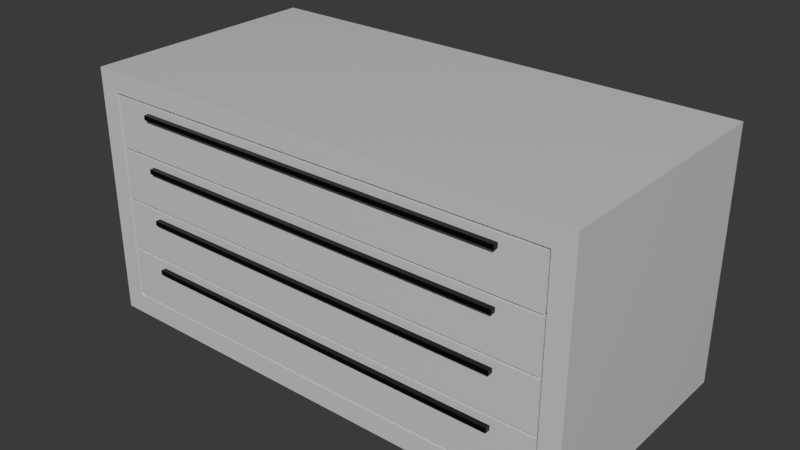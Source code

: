 # Source: Drawer_Cabinet_Wide.blend  (saved by Blender 5.2.44; exported with 4.5.12 LTS)
import bpy
from mathutils import Matrix  # noqa: F401  (used for matrix-valued properties, if any)

bpy.ops.wm.read_factory_settings(use_empty=True)
scene = bpy.context.scene
scene.name = 'Scene'

# ---- materials (node trees are filled in below, after node groups)
mat_drawercabinet_white = bpy.data.materials.new('DrawerCabinet_White')
mat_drawercabinet_handleblack = bpy.data.materials.new('DrawerCabinet_HandleBlack')

# ---- material node trees
mat_drawercabinet_white.use_nodes = True; mat_drawercabinet_white.node_tree.nodes.clear()
_N = mat_drawercabinet_white.node_tree.nodes; _L = mat_drawercabinet_white.node_tree.links
n0 = _N.new('ShaderNodeBsdfPrincipled'); n0.name = 'Principled BSDF'; n0.location = (-200, 100)
n0.inputs[0].default_value = (0.96, 0.97, 0.98, 1.0)
n0.inputs[1].default_value = 0.28
n0.inputs[2].default_value = 0.12
n0.inputs[10].default_value = 0.005
n1 = _N.new('ShaderNodeOutputMaterial'); n1.name = 'Material Output'; n1.location = (200, 100)
_L.new(n0.outputs[0], n1.inputs[0])
n1.is_active_output = True
mat_drawercabinet_handleblack.use_nodes = True; mat_drawercabinet_handleblack.node_tree.nodes.clear()
_N = mat_drawercabinet_handleblack.node_tree.nodes; _L = mat_drawercabinet_handleblack.node_tree.links
n0 = _N.new('ShaderNodeBsdfPrincipled'); n0.name = 'Principled BSDF'; n0.location = (-200, 100)
n0.inputs[0].default_value = (0.02, 0.02, 0.02, 1.0)
n0.inputs[1].default_value = 0.85
n0.inputs[2].default_value = 0.32
n0.inputs[10].default_value = 0.005
n1 = _N.new('ShaderNodeOutputMaterial'); n1.name = 'Material Output'; n1.location = (200, 100)
_L.new(n0.outputs[0], n1.inputs[0])
n1.is_active_output = True

# ---- world
world_world = bpy.data.worlds.new('World'); scene.world = world_world
world_world.use_nodes = True; world_world.node_tree.nodes.clear()
_N = world_world.node_tree.nodes; _L = world_world.node_tree.links
n0 = _N.new('ShaderNodeBackground'); n0.name = 'Background'; n0.location = (10, 300)
n0.inputs[0].default_value = (0.05, 0.05, 0.05, 1.0)
n1 = _N.new('ShaderNodeOutputWorld'); n1.name = 'World Output'; n1.location = (300, 300)
_L.new(n0.outputs[0], n1.inputs[0])
n1.is_active_output = True

# ---- meshes
me_drawer_cabinet_wide = bpy.data.meshes.new('Drawer_Cabinet_Wide')
me_drawer_cabinet_wide.from_pydata([(-1.0, -0.48, 0.0), (1.0, -0.48, 0.0), (1.0, 0.5, 0.0), (-1.0, 0.5, 0.0), (-1.0, -0.48, 0.08), (1.0, -0.48, 0.08), (1.0, 0.5, 0.08), (-1.0, 0.5, 0.08), (-1.0, -0.48, 0.92), (1.0, -0.48, 0.92), (1.0, 0.5, 0.92), (-1.0, 0.5, 0.92), (-1.0, -0.48, 1.0), (1.0, -0.48, 1.0), (1.0, 0.5, 1.0), (-1.0, 0.5, 1.0), (-1.0, -0.48, 0.08), (-0.92, -0.48, 0.08), (-0.92, 0.5, 0.08), (-1.0, 0.5, 0.08), (-1.0, -0.48, 0.92), (-0.92, -0.48, 0.92), (-0.92, 0.5, 0.92), (-1.0, 0.5, 0.92), (0.92, -0.48, 0.08), (1.0, -0.48, 0.08), (1.0, 0.5, 0.08), (0.92, 0.5, 0.08), (0.92, -0.48, 0.92), (1.0, -0.48, 0.92), (1.0, 0.5, 0.92), (0.92, 0.5, 0.92), (-0.92, 0.44, 0.08), (0.92, 0.44, 0.08), (0.92, 0.5, 0.08), (-0.92, 0.5, 0.08), (-0.92, 0.44, 0.92), (0.92, 0.44, 0.92), (0.92, 0.5, 0.92), (-0.92, 0.5, 0.92), (-0.91, -0.48, 0.09), (0.91, -0.48, 0.09), (0.91, 0.43, 0.09), (-0.91, 0.43, 0.09), (-0.91, -0.48, 0.2875), (0.91, -0.48, 0.2875), (0.91, 0.43, 0.2875), (-0.91, 0.43, 0.2875), (-0.75, -0.5, 0.2415), (0.75, -0.5, 0.2415), (0.75, -0.48, 0.2415), (-0.75, -0.48, 0.2415), (-0.75, -0.5, 0.2595), (0.75, -0.5, 0.2595), (0.75, -0.48, 0.2595), (-0.75, -0.48, 0.2595), (-0.91, -0.48, 0.2975), (0.91, -0.48, 0.2975), (0.91, 0.43, 0.2975), (-0.91, 0.43, 0.2975), (-0.91, -0.48, 0.495), (0.91, -0.48, 0.495), (0.91, 0.43, 0.495), (-0.91, 0.43, 0.495), (-0.75, -0.5, 0.449), (0.75, -0.5, 0.449), (0.75, -0.48, 0.449), (-0.75, -0.48, 0.449), (-0.75, -0.5, 0.467), (0.75, -0.5, 0.467), (0.75, -0.48, 0.467), (-0.75, -0.48, 0.467), (-0.91, -0.48, 0.505), (0.91, -0.48, 0.505), (0.91, 0.43, 0.505), (-0.91, 0.43, 0.505), (-0.91, -0.48, 0.7025), (0.91, -0.48, 0.7025), (0.91, 0.43, 0.7025), (-0.91, 0.43, 0.7025), (-0.75, -0.5, 0.6565), (0.75, -0.5, 0.6565), (0.75, -0.48, 0.6565), (-0.75, -0.48, 0.6565), (-0.75, -0.5, 0.6745), (0.75, -0.5, 0.6745), (0.75, -0.48, 0.6745), (-0.75, -0.48, 0.6745), (-0.91, -0.48, 0.7125), (0.91, -0.48, 0.7125), (0.91, 0.43, 0.7125), (-0.91, 0.43, 0.7125), (-0.91, -0.48, 0.91), (0.91, -0.48, 0.91), (0.91, 0.43, 0.91), (-0.91, 0.43, 0.91), (-0.75, -0.5, 0.864), (0.75, -0.5, 0.864), (0.75, -0.48, 0.864), (-0.75, -0.48, 0.864), (-0.75, -0.5, 0.882), (0.75, -0.5, 0.882), (0.75, -0.48, 0.882), (-0.75, -0.48, 0.882)], [], [(0, 1, 5, 4), (2, 3, 7, 6), (3, 0, 4, 7), (1, 2, 6, 5), (0, 3, 2, 1), (4, 5, 6, 7), (8, 9, 13, 12), (10, 11, 15, 14), (11, 8, 12, 15), (9, 10, 14, 13), (8, 11, 10, 9), (12, 13, 14, 15), (16, 17, 21, 20), (18, 19, 23, 22), (19, 16, 20, 23), (17, 18, 22, 21), (16, 19, 18, 17), (20, 21, 22, 23), (24, 25, 29, 28), (26, 27, 31, 30), (27, 24, 28, 31), (25, 26, 30, 29), (24, 27, 26, 25), (28, 29, 30, 31), (32, 33, 37, 36), (34, 35, 39, 38), (35, 32, 36, 39), (33, 34, 38, 37), (32, 35, 34, 33), (36, 37, 38, 39), (40, 41, 45, 44), (42, 43, 47, 46), (43, 40, 44, 47), (41, 42, 46, 45), (40, 43, 42, 41), (44, 45, 46, 47), (48, 49, 53, 52), (50, 51, 55, 54), (51, 48, 52, 55), (49, 50, 54, 53), (48, 51, 50, 49), (52, 53, 54, 55), (56, 57, 61, 60), (58, 59, 63, 62), (59, 56, 60, 63), (57, 58, 62, 61), (56, 59, 58, 57), (60, 61, 62, 63), (64, 65, 69, 68), (66, 67, 71, 70), (67, 64, 68, 71), (65, 66, 70, 69), (64, 67, 66, 65), (68, 69, 70, 71), (72, 73, 77, 76), (74, 75, 79, 78), (75, 72, 76, 79), (73, 74, 78, 77), (72, 75, 74, 73), (76, 77, 78, 79), (80, 81, 85, 84), (82, 83, 87, 86), (83, 80, 84, 87), (81, 82, 86, 85), (80, 83, 82, 81), (84, 85, 86, 87), (88, 89, 93, 92), (90, 91, 95, 94), (91, 88, 92, 95), (89, 90, 94, 93), (88, 91, 90, 89), (92, 93, 94, 95), (96, 97, 101, 100), (98, 99, 103, 102), (99, 96, 100, 103), (97, 98, 102, 101), (96, 99, 98, 97), (100, 101, 102, 103)])
me_drawer_cabinet_wide.polygons.foreach_set('material_index', [0, 0, 0, 0, 0, 0, 0, 0, 0, 0, 0, 0, 0, 0, 0, 0, 0, 0, 0, 0, 0, 0, 0, 0, 0, 0, 0, 0, 0, 0, 0, 0, 0, 0, 0, 0, 1, 1, 1, 1, 1, 1, 0, 0, 0, 0, 0, 0, 1, 1, 1, 1, 1, 1, 0, 0, 0, 0, 0, 0, 1, 1, 1, 1, 1, 1, 0, 0, 0, 0, 0, 0, 1, 1, 1, 1, 1, 1])
me_drawer_cabinet_wide.materials.append(mat_drawercabinet_white)
me_drawer_cabinet_wide.materials.append(mat_drawercabinet_handleblack)
me_drawer_cabinet_wide.update()

# ---- objects
ob_drawer_cabinet_wide = bpy.data.objects.new('Drawer_Cabinet_Wide', me_drawer_cabinet_wide)

# ---- transforms, parenting, visibility, modifiers, constraints
ob_drawer_cabinet_wide.location = (0.0, 0.0, 0.0)

# ---- collection membership
scene.collection.objects.link(ob_drawer_cabinet_wide)

# ---- scene / render settings (as saved in the file)
scene.frame_start = 1; scene.frame_end = 250; scene.frame_set(110)
scene.render.engine = 'BLENDER_EEVEE_NEXT'
scene.render.bake_bias = 0.0
scene.render.bake_samples = 0
scene.eevee.fast_gi_thickness_far = 0.0
bpy.context.view_layer.update()

# ---- added for rendering (the .blend has no active camera and no usable light): camera, sun
cam_auto = bpy.data.cameras.new('AutoCamera')
cam_auto.lens = 50.0
cam_auto.sensor_width = 36.0
cam_auto.clip_end = 1000.0
ob_auto_camera = bpy.data.objects.new('AutoCamera', cam_auto)
scene.collection.objects.link(ob_auto_camera)
ob_auto_camera.location = (2.26633, -2.71959, 2.31306)
ob_auto_camera.rotation_euler = (1.09748, -7.21219e-08, 0.694738)
scene.camera = ob_auto_camera
light_auto_sun = bpy.data.lights.new('AutoSun', 'SUN')
light_auto_sun.energy = 3.0
light_auto_sun.angle = 0.0523599
ob_auto_sun = bpy.data.objects.new('AutoSun', light_auto_sun)
scene.collection.objects.link(ob_auto_sun)
ob_auto_sun.rotation_euler = (0.872665, 0.174533, 0.523599)
bpy.context.view_layer.update()
